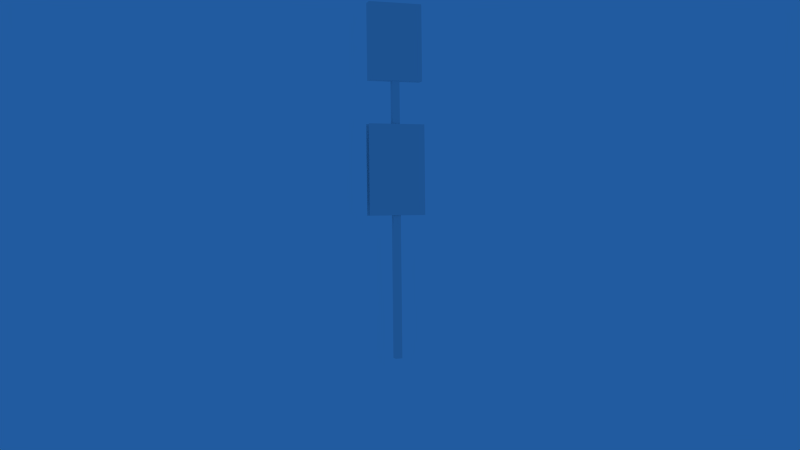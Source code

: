 # Source: busstop_lvl1.blend  (saved by Blender 2.72.0; exported with 4.5.12 LTS)
import bpy
from mathutils import Matrix  # noqa: F401  (used for matrix-valued properties, if any)

bpy.ops.wm.read_factory_settings(use_empty=True)
scene = bpy.context.scene
scene.name = 'Scene'

# ---- collections
col_collection_1 = bpy.data.collections.new('Collection 1'); scene.collection.children.link(col_collection_1)

# ---- materials (node trees are filled in below, after node groups)
mat_busstop = bpy.data.materials.new('busstop')
mat_busstop.alpha_threshold = 0.0
mat_busstop.use_transparent_shadow = False
mat_busstop.roughness = 0.5

# ---- material node trees

# ---- world
world_world = bpy.data.worlds.new('World'); scene.world = world_world
world_world.color = (0.01546, 0.1047, 0.3506)
world_world.use_sun_shadow = False
world_world.sun_shadow_jitter_overblur = 0.0
world_world.cycles.sampling_method = 'MANUAL'
world_world.cycles.sample_map_resolution = 256
world_world.light_settings.ao_factor = 0.85

# ---- cameras
cam_camera = bpy.data.cameras.new('Camera')
cam_camera.clip_end = 100.0
cam_camera.lens = 35.0
cam_camera.sensor_width = 32.0
cam_camera.sensor_height = 18.0
cam_camera.ortho_scale = 7.314
cam_camera.dof.focus_distance = 0.0
cam_camera.dof.aperture_fstop = 128.0

# ---- meshes
me_cube_001 = bpy.data.meshes.new('Cube.001')
me_cube_001.from_pydata([(-0.02967, -0.02265, -1.853), (-0.02967, 0.03664, -1.853), (0.02962, 0.03664, -1.853), (0.02962, -0.02265, -1.853), (-0.02967, -0.02265, 0.6262), (-0.02967, 0.03664, 0.6262), (0.02962, 0.03664, 0.6262), (0.02962, -0.02265, 0.6262), (-0.2249, -0.03399, 0.4479), (-0.2249, 0.04425, 0.4479), (0.2273, 0.04425, 0.4479), (0.2273, -0.03399, 0.4479), (-0.2249, -0.03399, 1.086), (-0.2249, 0.04425, 1.086), (0.2273, 0.04425, 1.086), (0.2273, -0.03399, 1.086), (-0.2417, -0.03415, -0.6641), (0.2393, -0.03415, -0.6641), (-0.2417, -0.03415, 0.09129), (0.2393, -0.03415, 0.09129), (0.2393, 0.04376, -0.6641), (-0.2417, 0.04376, -0.6641), (0.2393, 0.04376, 0.09128), (-0.2417, 0.04376, 0.09128)], [], [(4, 5, 1, 0), (5, 6, 2, 1), (6, 7, 3, 2), (7, 4, 0, 3), (0, 1, 2, 3), (7, 6, 5, 4), (12, 13, 9, 8), (13, 14, 10, 9), (14, 15, 11, 10), (15, 12, 8, 11), (8, 9, 10, 11), (15, 14, 13, 12), (16, 17, 19, 18), (20, 21, 23, 22)])
_uv = me_cube_001.uv_layers.new(name='UVMap')
_uv.uv.foreach_set('vector', [0.7175, 0.2254, 0.8334, 0.3553, 0.737, 0.1339, 0.9277, 0.1339, 0.8334, 0.3553, 0.9472, 0.2234, 0.7369, 0.3149, 0.737, 0.1339, 0.9472, 0.2234, 0.8312, 0.09345, 0.9276, 0.3149, 0.7369, 0.3149, 0.8312, 0.09345, 0.7175, 0.2254, 0.9277, 0.1339, 0.9276, 0.3149, 0.0, 0.0, 0.0, 0.0, 0.0, 0.0, 0.0, 0.0, 0.8312, 0.09345, 0.9472, 0.2234, 0.8334, 0.3553, 0.7175, 0.2254, 0.1575, 0.7678, 0.1575, 0.7678, 0.1575, 0.7678, 0.1575, 0.7678, 0.1575, 0.7678, 0.1575, 0.7678, 0.1575, 0.7678, 0.1575, 0.7678, 0.1575, 0.7678, 0.1575, 0.7678, 0.1575, 0.7678, 0.1575, 0.7678, 0.1575, 0.7678, 0.1575, 0.7678, 0.1575, 0.7678, 0.1575, 0.7678, 0.1575, 0.7678, 0.1575, 0.7678, 0.1575, 0.7678, 0.1575, 0.7678, 0.1575, 0.7678, 0.1575, 0.7678, 0.1575, 0.7678, 0.1575, 0.7678, 0.1917, 0.336, 0.2877, 0.336, 0.2877, 0.4868, 0.1917, 0.4868, 7.979e-05, 8.01e-05, 0.4668, 0.002033, 0.4668, 0.5282, 8.05e-05, 0.5263])
me_cube_001.materials.append(mat_busstop)
me_cube_001.use_remesh_preserve_volume = False
me_cube_001.use_remesh_preserve_attributes = False
me_cube_001.use_mirror_vertex_groups = False
me_cube_001.update()

# ---- objects
ob_cube = bpy.data.objects.new('Cube', me_cube_001)
ob_camera = bpy.data.objects.new('Camera', cam_camera)

# ---- transforms, parenting, visibility, modifiers, constraints
ob_cube.location = (0.0, 0.0, 0.0)
ob_cube.lineart.crease_threshold = 0.0
ob_camera.location = (2.199, 6.935, -0.6007)
ob_camera.rotation_euler = (1.551, 0.0107, 2.83)
ob_camera.lock_rotations_4d = False
ob_camera.empty_display_type = 'ARROWS'
ob_camera.color = (0.0, 0.0, 0.0, 0.0)
ob_camera.display_type = 'WIRE'
ob_camera.lineart.crease_threshold = 0.0

# ---- collection membership
col_collection_1.objects.link(ob_cube)
col_collection_1.objects.link(ob_camera)

# ---- scene / render settings (as saved in the file)
scene.camera = ob_camera
scene.frame_start = 1; scene.frame_end = 250; scene.frame_set(1)
scene.render.engine = 'BLENDER_EEVEE_NEXT'
scene.render.resolution_percentage = 50
scene.render.dither_intensity = 0.0
scene.cycles.use_denoising = False
scene.cycles.samples = 10
scene.cycles.sampling_pattern = 'TABULATED_SOBOL'
scene.cycles.light_sampling_threshold = 0.0
scene.cycles.use_adaptive_sampling = False
scene.cycles.use_light_tree = False
scene.cycles.blur_glossy = 0.0
scene.cycles.volume_bounces = 1
scene.cycles.pixel_filter_type = 'GAUSSIAN'
scene.cycles.sample_clamp_indirect = 0.0
scene.view_settings.view_transform = 'Standard'
bpy.context.view_layer.update()
